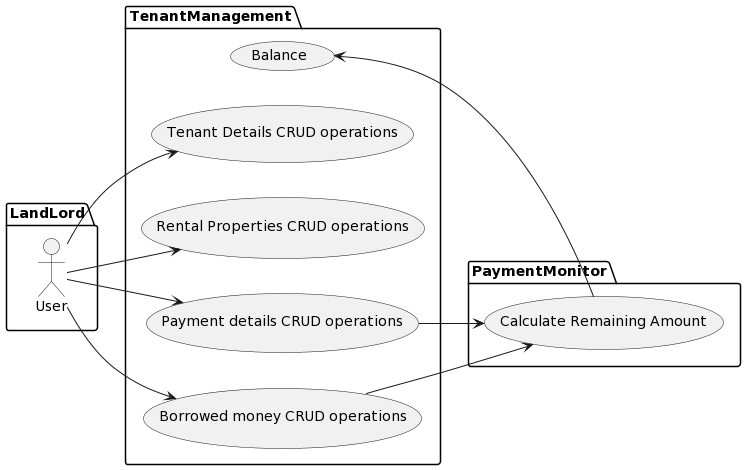

The diagram above was rendered by PlantUML. Its source (embedded in the PNG):
@startuml
left to right direction
package LandLord {
actor User
}

package TenantManagement{
usecase Balance
usecase "Tenant Details CRUD operations" as tenant
usecase "Rental Properties CRUD operations" as rent
usecase "Payment details CRUD operations" as payment
usecase "Borrowed money CRUD operations" as loan
}

package PaymentMonitor{
usecase "Calculate Remaining Amount" as rem
}

User --> tenant
User --> rent
User --> payment
User --> loan
rem --> Balance
payment --> rem
loan --> rem
@enduml